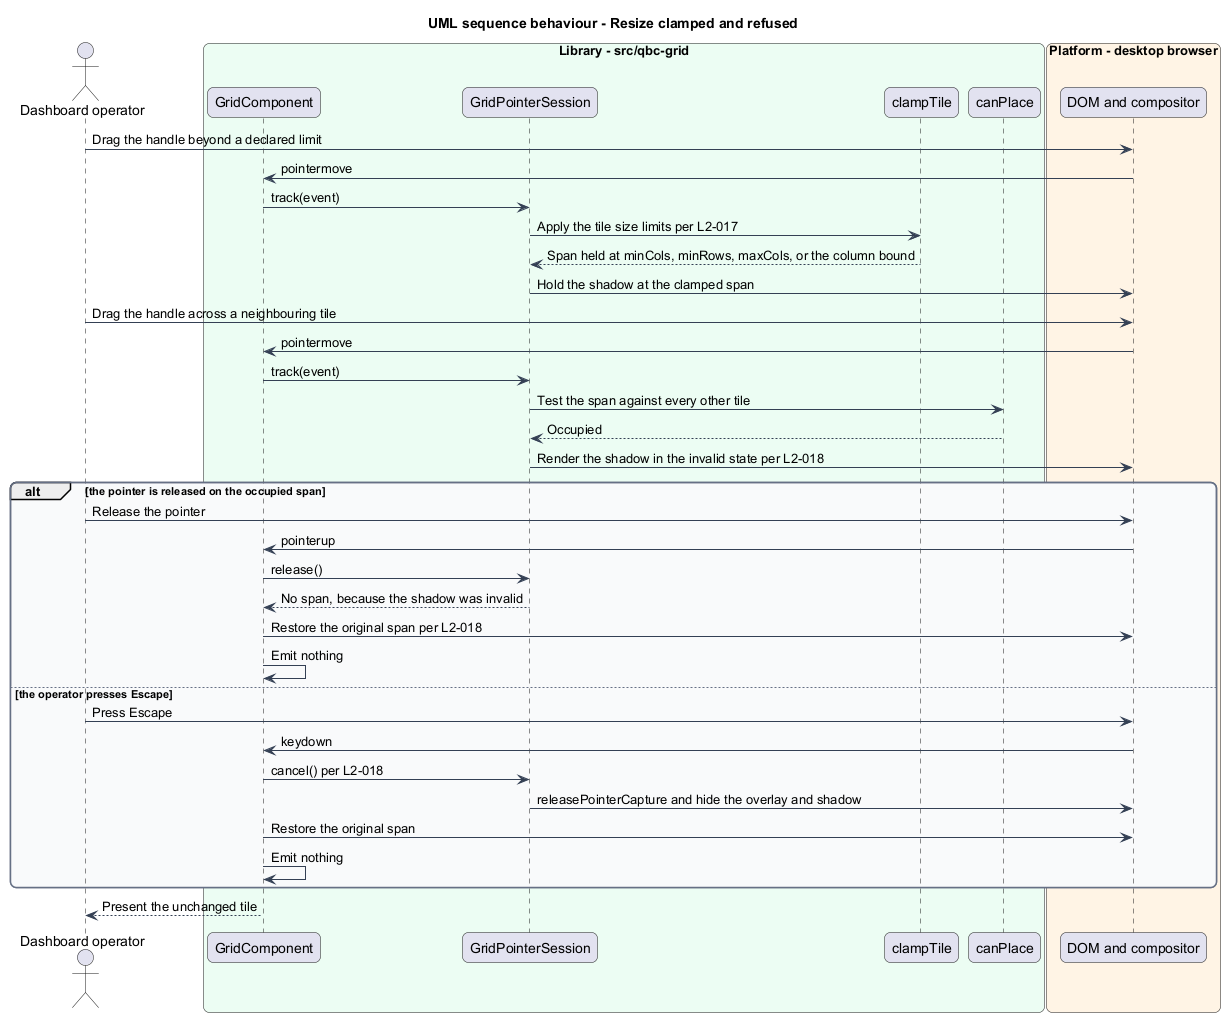

The diagram above was rendered by PlantUML. Its source (embedded in the PNG):
@startuml
title UML sequence behaviour - Resize clamped and refused
skinparam backgroundColor #FFFFFF
skinparam shadowing false
skinparam roundcorner 12
skinparam defaultFontName Arial
skinparam ArrowColor #344054
skinparam rectangle {
  BorderColor #344054
  FontColor #101828
}
skinparam package {
  BorderColor #667085
  FontColor #101828
  BackgroundColor #F9FAFB
}
actor "Dashboard operator" as actor
box "Library - src/qbc-grid" #ECFDF3
  participant "GridComponent" as grid
  participant "GridPointerSession" as session
  participant "clampTile" as clamp
  participant "canPlace" as canplace
end box
box "Platform - desktop browser" #FFF4E5
  participant "DOM and compositor" as dom
end box

actor -> dom : Drag the handle beyond a declared limit
dom -> grid : pointermove
grid -> session : track(event)
session -> clamp : Apply the tile size limits per L2-017
clamp --> session : Span held at minCols, minRows, maxCols, or the column bound
session -> dom : Hold the shadow at the clamped span

actor -> dom : Drag the handle across a neighbouring tile
dom -> grid : pointermove
grid -> session : track(event)
session -> canplace : Test the span against every other tile
canplace --> session : Occupied
session -> dom : Render the shadow in the invalid state per L2-018

alt the pointer is released on the occupied span
  actor -> dom : Release the pointer
  dom -> grid : pointerup
  grid -> session : release()
  session --> grid : No span, because the shadow was invalid
  grid -> dom : Restore the original span per L2-018
  grid -> grid : Emit nothing
else the operator presses Escape
  actor -> dom : Press Escape
  dom -> grid : keydown
  grid -> session : cancel() per L2-018
  session -> dom : releasePointerCapture and hide the overlay and shadow
  grid -> dom : Restore the original span
  grid -> grid : Emit nothing
end
grid --> actor : Present the unchanged tile
@enduml